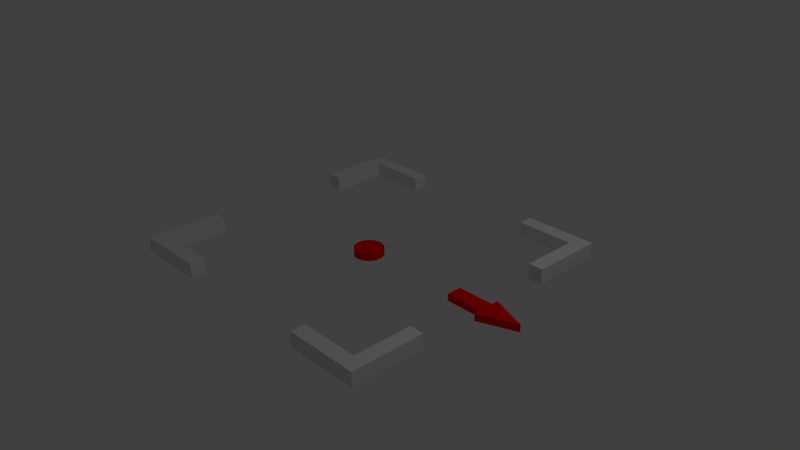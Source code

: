 # Source: cf_stand1.blend  (saved by Blender 2.78.0; exported with 4.5.12 LTS)
import bpy
from mathutils import Matrix  # noqa: F401  (used for matrix-valued properties, if any)

bpy.ops.wm.read_factory_settings(use_empty=True)
scene = bpy.context.scene
scene.name = 'Scene'

# ---- collections
col_collection_1 = bpy.data.collections.new('Collection 1'); scene.collection.children.link(col_collection_1)

# ---- materials (node trees are filled in below, after node groups)
mat_pointer = bpy.data.materials.new('pointer')
mat_pointer.alpha_threshold = 0.0
mat_pointer.use_transparent_shadow = False
mat_pointer.diffuse_color = (1.0, 0.0, 0.0, 1.0)
mat_pointer.specular_color = (1.0, 0.0, 0.0)
mat_pointer.roughness = 0.5
mat_pointer.specular_intensity = 1.0

# ---- material node trees

# ---- world
world_world = bpy.data.worlds.new('World'); scene.world = world_world
world_world.color = (0.05088, 0.05088, 0.05088)
world_world.use_sun_shadow = False
world_world.sun_shadow_jitter_overblur = 0.0
world_world.cycles.sampling_method = 'MANUAL'

# ---- cameras
cam_camera = bpy.data.cameras.new('Camera')
cam_camera.clip_end = 100.0
cam_camera.lens = 35.0
cam_camera.sensor_width = 32.0
cam_camera.sensor_height = 18.0
cam_camera.ortho_scale = 7.314
cam_camera.dof.focus_distance = 0.0
cam_camera.dof.aperture_fstop = 128.0

# ---- lights
light_lamp = bpy.data.lights.new('Lamp', 'POINT')
light_lamp.transmission_factor = 0.0
light_lamp.cutoff_distance = 30.0
light_lamp.energy = 100.0
light_lamp.shadow_buffer_clip_start = 1.001
light_lamp.shadow_soft_size = 0.1
light_lamp.shadow_maximum_resolution = 0.006
light_lamp.use_absolute_resolution = True

# ---- meshes
me_plane = bpy.data.meshes.new('Plane')
me_plane.from_pydata([(0.0, -1.0, 0.0), (0.0, 1.0, 0.0), (-1.0, 0.0, 0.0), (1.0, -0.5, 0.0), (1.0, 0.5, 0.0), (0.0, -0.5, 0.0), (0.0, 0.5, 0.0), (0.0, -1.0, 0.1587), (0.0, 1.0, 0.1587), (-1.0, 0.0, 0.1587), (1.0, -0.5, 0.1587), (1.0, 0.5, 0.1587), (0.0, -0.5, 0.1587), (0.0, 0.5, 0.1587), (3.968, 1.018, 0.1587), (4.14, 0.9167, 0.1587), (4.279, 0.6344, 0.1587), (4.355, 0.2264, 0.1587), (4.355, -0.2264, 0.1587), (4.279, -0.6344, 0.1587), (4.14, -0.9167, 0.1587), (3.968, -1.018, 0.1587), (3.796, -0.9167, 0.1587), (3.658, -0.6344, 0.1587), (3.581, -0.2264, 0.1587), (3.581, 0.2264, 0.1587), (3.658, 0.6344, 0.1587), (3.796, 0.9167, 0.1587), (3.968, 1.807e-15, 0.1587), (3.658, 0.6344, 1.892e-08), (3.581, 0.2264, 1.892e-08), (3.581, -0.2264, 1.892e-08), (3.658, -0.6344, 1.892e-08), (3.796, -0.9167, 1.892e-08), (3.968, -1.018, 1.892e-08), (4.14, -0.9167, 1.892e-08), (4.279, -0.6344, 1.892e-08), (4.355, -0.2264, 1.892e-08), (4.355, 0.2264, 1.892e-08), (4.279, 0.6344, 1.892e-08), (4.14, 0.9167, 1.892e-08), (3.968, 1.018, 1.892e-08), (3.796, 0.9167, 1.892e-08), (3.968, 1.807e-15, 1.892e-08)], [], [(4, 3, 5), (6, 4, 5), (2, 0, 5), (1, 6, 2), (5, 2, 6), (11, 12, 10), (13, 12, 11), (9, 12, 7), (8, 9, 13), (12, 13, 9), (3, 12, 5), (2, 8, 1), (1, 13, 6), (6, 11, 4), (0, 12, 5), (2, 7, 0), (4, 10, 3), (3, 10, 12), (2, 9, 8), (1, 8, 13), (6, 13, 11), (0, 7, 12), (2, 9, 7), (4, 11, 10), (26, 28, 25), (19, 28, 18), (27, 28, 26), (20, 28, 19), (14, 28, 27), (21, 28, 20), (22, 28, 21), (15, 28, 14), (23, 28, 22), (16, 28, 15), (24, 28, 23), (17, 28, 16), (25, 28, 24), (18, 28, 17), (29, 30, 43), (36, 37, 43), (42, 29, 43), (35, 36, 43), (41, 42, 43), (34, 35, 43), (33, 34, 43), (40, 41, 43), (32, 33, 43), (39, 40, 43), (31, 32, 43), (38, 39, 43), (30, 31, 43), (37, 38, 43), (25, 29, 26), (18, 36, 19), (26, 42, 27), (19, 35, 20), (27, 41, 14), (20, 34, 21), (21, 33, 22), (14, 40, 15), (22, 32, 23), (15, 39, 16), (23, 31, 24), (16, 38, 17), (24, 30, 25), (17, 37, 18), (25, 30, 29), (18, 37, 36), (26, 29, 42), (19, 36, 35), (27, 42, 41), (20, 35, 34), (21, 34, 33), (14, 41, 40), (22, 33, 32), (15, 40, 39), (23, 32, 31), (16, 39, 38), (24, 31, 30), (17, 38, 37)])
me_plane.materials.append(mat_pointer)
me_plane.use_remesh_preserve_volume = False
me_plane.use_remesh_preserve_attributes = False
me_plane.use_mirror_vertex_groups = False
me_plane.update()
me_cube_001 = bpy.data.meshes.new('Cube.001')
me_cube_001.from_pydata([(18.0, -0.5, 1.431e-06), (18.0, -0.5, 2.0), (20.0, -1.0, 1.431e-06), (20.0, -1.0, 2.0), (20.0, -0.5, 1.431e-06), (20.0, -0.5, 2.0), (18.0, -0.9, 1.431e-06), (18.0, -0.9, 2.0), (9.998, -0.9, 1.431e-06), (9.998, -1.0, 1.431e-06), (9.998, -1.0, 2.0), (9.998, -0.9, 2.0), (-18.0, -0.5, 1.431e-06), (-18.0, -0.5, 2.0), (-20.0, -1.0, 1.431e-06), (-20.0, -1.0, 2.0), (-20.0, -0.5, 1.431e-06), (-20.0, -0.5, 2.0), (-18.0, -0.9, 1.431e-06), (-18.0, -0.9, 2.0), (-9.998, -0.9, 1.431e-06), (-9.998, -1.0, 1.431e-06), (-9.998, -1.0, 2.0), (-9.998, -0.9, 2.0), (18.0, 0.5, 1.431e-06), (18.0, 0.5, 2.0), (20.0, 1.0, 1.431e-06), (20.0, 1.0, 2.0), (20.0, 0.5, 1.431e-06), (20.0, 0.5, 2.0), (18.0, 0.9, 1.431e-06), (18.0, 0.9, 2.0), (9.998, 0.9, 1.431e-06), (9.998, 1.0, 1.431e-06), (9.998, 1.0, 2.0), (9.998, 0.9, 2.0), (-18.0, 0.5, 1.431e-06), (-18.0, 0.5, 2.0), (-20.0, 1.0, 1.431e-06), (-20.0, 1.0, 2.0), (-20.0, 0.5, 1.431e-06), (-20.0, 0.5, 2.0), (-18.0, 0.9, 1.431e-06), (-18.0, 0.9, 2.0), (-9.998, 0.9, 1.431e-06), (-9.998, 1.0, 1.431e-06), (-9.998, 1.0, 2.0), (-9.998, 0.9, 2.0)], [], [(7, 0, 6), (1, 4, 0), (2, 10, 9), (5, 2, 4), (7, 5, 1), (9, 6, 2), (10, 8, 9), (6, 11, 7), (4, 6, 0), (7, 10, 3), (12, 19, 18), (16, 13, 12), (22, 14, 21), (14, 17, 16), (17, 19, 13), (21, 18, 20), (20, 22, 21), (23, 18, 19), (18, 16, 12), (22, 19, 15), (24, 31, 30), (28, 25, 24), (34, 26, 33), (26, 29, 28), (29, 31, 25), (33, 30, 32), (32, 34, 33), (35, 30, 31), (30, 28, 24), (34, 31, 27), (43, 36, 42), (37, 40, 36), (38, 46, 45), (41, 38, 40), (43, 41, 37), (45, 42, 38), (46, 44, 45), (42, 47, 43), (40, 42, 36), (43, 46, 39), (7, 1, 0), (1, 5, 4), (2, 3, 10), (5, 3, 2), (7, 3, 5), (9, 8, 6), (10, 11, 8), (6, 8, 11), (4, 2, 6), (7, 11, 10), (12, 13, 19), (16, 17, 13), (22, 15, 14), (14, 15, 17), (17, 15, 19), (21, 14, 18), (20, 23, 22), (23, 20, 18), (18, 14, 16), (22, 23, 19), (24, 25, 31), (28, 29, 25), (34, 27, 26), (26, 27, 29), (29, 27, 31), (33, 26, 30), (32, 35, 34), (35, 32, 30), (30, 26, 28), (34, 35, 31), (43, 37, 36), (37, 41, 40), (38, 39, 46), (41, 39, 38), (43, 39, 41), (45, 44, 42), (46, 47, 44), (42, 44, 47), (40, 38, 42), (43, 47, 46)])
me_cube_001.use_remesh_preserve_volume = False
me_cube_001.use_remesh_preserve_attributes = False
me_cube_001.use_mirror_vertex_groups = False
me_cube_001.update()

# ---- objects
ob_plane = bpy.data.objects.new('Plane', me_plane)
ob_cube = bpy.data.objects.new('Cube', me_cube_001)
ob_lamp = bpy.data.objects.new('Lamp', light_lamp)
ob_camera = bpy.data.objects.new('Camera', cam_camera)

# ---- transforms, parenting, visibility, modifiers, constraints
ob_plane.location = (2.0, 0.0, 0.0)
ob_plane.scale = (-0.504, 0.1966, 0.63)
ob_plane.lineart.crease_threshold = 0.0
ob_cube.location = (-1.192e-07, 0.0, 0.0)
ob_cube.scale = (0.1, 2.0, 0.1)
ob_cube.lineart.crease_threshold = 0.0
ob_lamp.location = (4.076, 1.005, 5.904)
ob_lamp.rotation_euler = (0.6503, 0.05522, 1.866)
ob_lamp.lock_rotations_4d = False
ob_lamp.empty_display_type = 'ARROWS'
ob_lamp.color = (0.0, 0.0, 0.0, 0.0)
ob_lamp.lineart.crease_threshold = 0.0
ob_camera.location = (7.481, -6.508, 5.344)
ob_camera.rotation_euler = (1.109, 0.0, 0.8149)
ob_camera.lock_rotations_4d = False
ob_camera.empty_display_type = 'ARROWS'
ob_camera.color = (0.0, 0.0, 0.0, 0.0)
ob_camera.display_type = 'WIRE'
ob_camera.lineart.crease_threshold = 0.0

# ---- collection membership
col_collection_1.objects.link(ob_plane)
col_collection_1.objects.link(ob_cube)
col_collection_1.objects.link(ob_lamp)
col_collection_1.objects.link(ob_camera)

# ---- scene / render settings (as saved in the file)
scene.camera = ob_camera
scene.frame_start = 1; scene.frame_end = 250; scene.frame_set(1)
scene.render.engine = 'BLENDER_EEVEE_NEXT'
scene.render.resolution_percentage = 50
scene.render.dither_intensity = 0.0
scene.cycles.use_denoising = False
scene.cycles.samples = 128
scene.cycles.sampling_pattern = 'TABULATED_SOBOL'
scene.cycles.light_sampling_threshold = 0.0
scene.cycles.use_adaptive_sampling = False
scene.cycles.use_light_tree = False
scene.cycles.blur_glossy = 0.0
scene.cycles.sample_clamp_indirect = 0.0
scene.view_settings.view_transform = 'Standard'
bpy.context.view_layer.update()
